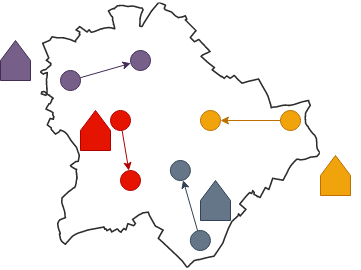

The diagram above was exported from draw.io. Its source (the exported page's mxGraphModel, read from the mxfile embedded in the PNG):
<mxGraphModel dx="928" dy="472" grid="1" gridSize="10" guides="1" tooltips="1" connect="1" arrows="1" fold="1" page="1" pageScale="1" pageWidth="600" pageHeight="550" math="0" shadow="0">
  <root>
    <mxCell id="0" />
    <mxCell id="1" parent="0" />
    <mxCell id="BwE4h9VBIjH5a3YPF4Qo-1" value="" style="shape=image;verticalLabelPosition=bottom;labelBackgroundColor=default;verticalAlign=top;aspect=fixed;imageAspect=0;image=data:image/svg+xml,(base64 omitted: 15796 chars);" vertex="1" parent="1">
      <mxGeometry x="80" y="120" width="359.73" height="270" as="geometry" />
    </mxCell>
    <mxCell id="BwE4h9VBIjH5a3YPF4Qo-2" value="" style="ellipse;whiteSpace=wrap;html=1;aspect=fixed;fillColor=#f0a30a;strokeColor=#BD7000;fontColor=#000000;" vertex="1" parent="1">
      <mxGeometry x="360" y="230" width="20" height="20" as="geometry" />
    </mxCell>
    <mxCell id="BwE4h9VBIjH5a3YPF4Qo-3" value="" style="ellipse;whiteSpace=wrap;html=1;aspect=fixed;fillColor=#f0a30a;strokeColor=#BD7000;fontColor=#000000;" vertex="1" parent="1">
      <mxGeometry x="280" y="230" width="20" height="20" as="geometry" />
    </mxCell>
    <mxCell id="BwE4h9VBIjH5a3YPF4Qo-5" value="" style="ellipse;whiteSpace=wrap;html=1;aspect=fixed;fillColor=#76608a;fontColor=#ffffff;strokeColor=#432D57;" vertex="1" parent="1">
      <mxGeometry x="140" y="190" width="20" height="20" as="geometry" />
    </mxCell>
    <mxCell id="BwE4h9VBIjH5a3YPF4Qo-6" value="" style="ellipse;whiteSpace=wrap;html=1;aspect=fixed;fillColor=#76608a;fontColor=#ffffff;strokeColor=#432D57;" vertex="1" parent="1">
      <mxGeometry x="210" y="170" width="20" height="20" as="geometry" />
    </mxCell>
    <mxCell id="BwE4h9VBIjH5a3YPF4Qo-10" value="" style="endArrow=classic;html=1;rounded=0;fillColor=#76608a;strokeColor=#432D57;" edge="1" parent="1" source="BwE4h9VBIjH5a3YPF4Qo-5" target="BwE4h9VBIjH5a3YPF4Qo-6">
      <mxGeometry width="50" height="50" relative="1" as="geometry">
        <mxPoint x="230" y="270" as="sourcePoint" />
        <mxPoint x="280" y="220" as="targetPoint" />
      </mxGeometry>
    </mxCell>
    <mxCell id="BwE4h9VBIjH5a3YPF4Qo-11" value="" style="endArrow=classic;html=1;rounded=0;fillColor=#f0a30a;strokeColor=#BD7000;" edge="1" parent="1" source="BwE4h9VBIjH5a3YPF4Qo-2" target="BwE4h9VBIjH5a3YPF4Qo-3">
      <mxGeometry width="50" height="50" relative="1" as="geometry">
        <mxPoint x="170" y="207" as="sourcePoint" />
        <mxPoint x="220" y="193" as="targetPoint" />
      </mxGeometry>
    </mxCell>
    <mxCell id="BwE4h9VBIjH5a3YPF4Qo-12" value="" style="ellipse;whiteSpace=wrap;html=1;aspect=fixed;fillColor=#647687;fontColor=#ffffff;strokeColor=#314354;" vertex="1" parent="1">
      <mxGeometry x="249.87" y="280" width="20" height="20" as="geometry" />
    </mxCell>
    <mxCell id="BwE4h9VBIjH5a3YPF4Qo-13" value="" style="ellipse;whiteSpace=wrap;html=1;aspect=fixed;fillColor=#647687;fontColor=#ffffff;strokeColor=#314354;" vertex="1" parent="1">
      <mxGeometry x="269.87" y="350" width="20" height="20" as="geometry" />
    </mxCell>
    <mxCell id="BwE4h9VBIjH5a3YPF4Qo-14" value="" style="ellipse;whiteSpace=wrap;html=1;aspect=fixed;fillColor=#e51400;fontColor=#ffffff;strokeColor=#B20000;" vertex="1" parent="1">
      <mxGeometry x="190" y="230" width="20" height="20" as="geometry" />
    </mxCell>
    <mxCell id="BwE4h9VBIjH5a3YPF4Qo-15" value="" style="ellipse;whiteSpace=wrap;html=1;aspect=fixed;fillColor=#e51400;fontColor=#ffffff;strokeColor=#B20000;" vertex="1" parent="1">
      <mxGeometry x="200" y="290" width="20" height="20" as="geometry" />
    </mxCell>
    <mxCell id="BwE4h9VBIjH5a3YPF4Qo-16" value="" style="endArrow=classic;html=1;rounded=0;fillColor=#647687;strokeColor=#314354;" edge="1" parent="1" source="BwE4h9VBIjH5a3YPF4Qo-13" target="BwE4h9VBIjH5a3YPF4Qo-12">
      <mxGeometry width="50" height="50" relative="1" as="geometry">
        <mxPoint x="352" y="289" as="sourcePoint" />
        <mxPoint x="308" y="256" as="targetPoint" />
      </mxGeometry>
    </mxCell>
    <mxCell id="BwE4h9VBIjH5a3YPF4Qo-17" value="" style="endArrow=classic;html=1;rounded=0;fillColor=#e51400;strokeColor=#B20000;" edge="1" parent="1" source="BwE4h9VBIjH5a3YPF4Qo-14" target="BwE4h9VBIjH5a3YPF4Qo-15">
      <mxGeometry width="50" height="50" relative="1" as="geometry">
        <mxPoint x="362" y="299" as="sourcePoint" />
        <mxPoint x="318" y="266" as="targetPoint" />
      </mxGeometry>
    </mxCell>
    <object label="homes" id="BwE4h9VBIjH5a3YPF4Qo-22">
      <mxCell parent="0" />
    </object>
    <mxCell id="BwE4h9VBIjH5a3YPF4Qo-23" value="" style="verticalLabelPosition=bottom;verticalAlign=top;html=1;shape=offPageConnector;rounded=0;size=0.5;flipH=1;flipV=1;fillColor=#f0a30a;fontColor=#000000;strokeColor=#BD7000;" vertex="1" parent="BwE4h9VBIjH5a3YPF4Qo-22">
      <mxGeometry x="400" y="275" width="30" height="40" as="geometry" />
    </mxCell>
    <mxCell id="BwE4h9VBIjH5a3YPF4Qo-24" value="" style="verticalLabelPosition=bottom;verticalAlign=top;html=1;shape=offPageConnector;rounded=0;size=0.5;flipH=1;flipV=1;fillColor=#647687;fontColor=#ffffff;strokeColor=#314354;" vertex="1" parent="BwE4h9VBIjH5a3YPF4Qo-22">
      <mxGeometry x="280" y="300" width="30" height="40" as="geometry" />
    </mxCell>
    <mxCell id="BwE4h9VBIjH5a3YPF4Qo-25" value="" style="verticalLabelPosition=bottom;verticalAlign=top;html=1;shape=offPageConnector;rounded=0;size=0.5;flipH=1;flipV=1;fillColor=#e51400;fontColor=#ffffff;strokeColor=#B20000;" vertex="1" parent="BwE4h9VBIjH5a3YPF4Qo-22">
      <mxGeometry x="160" y="230" width="30" height="40" as="geometry" />
    </mxCell>
    <mxCell id="BwE4h9VBIjH5a3YPF4Qo-26" value="" style="verticalLabelPosition=bottom;verticalAlign=top;html=1;shape=offPageConnector;rounded=0;size=0.5;flipH=1;flipV=1;fillColor=#76608a;fontColor=#ffffff;strokeColor=#432D57;" vertex="1" parent="BwE4h9VBIjH5a3YPF4Qo-22">
      <mxGeometry x="80" y="160" width="30" height="40" as="geometry" />
    </mxCell>
  </root>
</mxGraphModel>